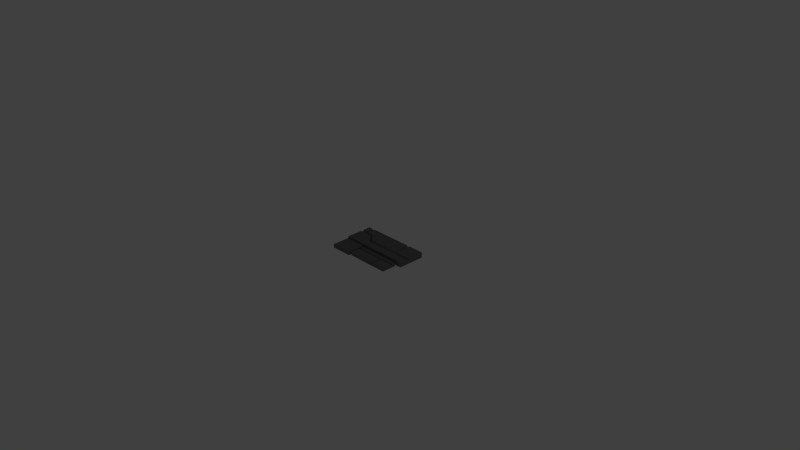 # Source: PNL_S_D_1.blend  (saved by Blender 2.69.0; exported with 4.5.12 LTS)
import bpy
from mathutils import Matrix  # noqa: F401  (used for matrix-valued properties, if any)

bpy.ops.wm.read_factory_settings(use_empty=True)
scene = bpy.context.scene
scene.name = 'Scene'

# ---- collections
col_collection_1 = bpy.data.collections.new('Collection 1'); scene.collection.children.link(col_collection_1)

# ---- materials (node trees are filled in below, after node groups)
mat_material = bpy.data.materials.new('Material')
mat_material.alpha_threshold = 0.0
mat_material.use_transparent_shadow = False
mat_material.diffuse_color = (0.1679, 0.1679, 0.1679, 1.0)
mat_material.roughness = 0.5
mat_material.line_color = (0.0, 0.0, 0.0, 1.0)
mat_material_001 = bpy.data.materials.new('Material.001')
mat_material_001.alpha_threshold = 0.0
mat_material_001.use_transparent_shadow = False
mat_material_001.roughness = 0.5
mat_material_001.line_color = (0.0, 0.0, 0.0, 1.0)

# ---- material node trees

# ---- world
world_world = bpy.data.worlds.new('World'); scene.world = world_world
world_world.color = (0.05088, 0.05088, 0.05088)
world_world.use_sun_shadow = False
world_world.sun_shadow_jitter_overblur = 0.0
world_world.cycles.sampling_method = 'MANUAL'
world_world.cycles.sample_map_resolution = 256

# ---- cameras
cam_camera = bpy.data.cameras.new('Camera')
cam_camera.clip_end = 100.0
cam_camera.lens = 35.0
cam_camera.sensor_width = 32.0
cam_camera.sensor_height = 18.0
cam_camera.ortho_scale = 7.314
cam_camera.dof.focus_distance = 0.0
cam_camera.dof.aperture_fstop = 128.0

# ---- lights
light_lamp = bpy.data.lights.new('Lamp', 'POINT')
light_lamp.transmission_factor = 0.0
light_lamp.cutoff_distance = 30.0
light_lamp.energy = 100.0
light_lamp.shadow_buffer_clip_start = 1.001
light_lamp.shadow_soft_size = 0.1
light_lamp.shadow_maximum_resolution = 0.006
light_lamp.use_absolute_resolution = True
light_lamp.cycles.use_multiple_importance_sampling = False

# ---- meshes
me_cube = bpy.data.meshes.new('Cube')
me_cube.from_pydata([(-0.5, 0.375, 0.0), (0.425, -0.225, 0.0), (-0.5, -0.25, 0.0), (0.5, 0.375, 0.0), (0.425, -0.225, 0.05), (-0.5, 0.375, 0.075), (0.5, 0.375, 0.075), (0.425, -0.025, 0.025), (0.5, 0.375, 0.05), (0.5, 0.125, 0.0), (0.5, 0.15, 0.075), (-0.5, 0.275, 0.075), (-0.5, 0.25, 0.0), (0.25, 0.0, 7.078e-08), (-0.325, 0.375, 0.05), (-0.2, 0.375, 0.0), (-0.2, 0.15, 0.075), (-0.5, 0.375, 0.05), (-0.2, 0.375, 0.075), (-0.2, 0.375, 0.05), (-0.325, 0.375, 0.0), (-0.325, 0.375, 0.075), (-0.2, 0.0, 0.0), (-0.325, 0.275, 0.075), (-0.325, -0.25, 0.0), (-0.2, -0.25, 0.0), (-0.425, 0.375, 0.0), (-0.45, 0.375, 0.075), (-0.425, 0.375, 0.05), (-0.425, 0.225, 0.075), (-0.425, -0.25, 0.0), (0.25, 0.0, 0.05), (0.5, 0.1, 0.075), (-0.4, 0.275, 0.075), (-0.2, 0.1, 0.075), (0.5, 0.125, 0.05), (-0.5, 0.25, 0.05), (-0.2, 0.125, 0.05), (-0.325, 0.25, 0.05), (-0.425, 0.25, 0.05), (-0.5, 0.225, 0.075), (-0.45, 0.275, 0.075), (-0.325, 0.225, 0.075), (-0.4, 0.375, 0.075), (0.25, 0.375, 0.05), (0.25, 0.375, 0.0), (0.225, 0.375, 0.075), (0.225, 0.15, 0.075), (0.225, -0.225, 0.0), (0.25, -0.225, 0.05), (0.25, 0.1, 0.075), (0.25, 0.125, 0.05), (0.275, 0.375, 0.075), (0.275, 0.15, 0.075), (0.5, 0.0, 0.0), (0.425, -0.025, 0.05), (-0.5, 0.0, 0.0), (-0.2, 0.0, 0.075), (-0.425, 0.0, 0.075), (-0.5, 0.0, 0.075), (0.5, 0.0, 0.05), (-0.325, 0.0, 0.075), (0.225, -0.025, 0.05), (-0.175, -0.225, 0.05), (0.225, -0.225, 0.025), (-0.175, -0.225, 0.0), (-0.175, -0.025, 0.05), (0.25, 0.0, 0.075), (0.425, -0.225, 0.025), (0.5, 0.0, 0.075), (0.425, -0.025, 0.0), (-0.5, -0.25, 0.05), (-0.2, -0.25, 0.05), (-0.325, -0.25, 0.05), (-0.425, -0.25, 0.05), (-0.2, 0.0, 0.05), (-0.425, 0.0, 0.05), (-0.5, 0.0, 0.05), (-0.325, 0.0, 0.05), (0.225, -0.025, 0.025), (-0.175, -0.225, 0.025), (-0.175, -0.025, 0.025), (0.225, -0.025, 0.0), (-0.175, -0.025, 0.0), (0.425, -0.075, 0.0), (0.425, -0.1, 0.05), (0.2, -0.1, 0.05), (-0.175, -0.1, 0.05), (-0.175, -0.075, 0.025), (-0.175, -0.075, 0.0), (-0.175, -0.05, 0.05), (0.225, -0.05, 0.05), (0.425, -0.075, 0.025), (0.225, -0.075, 0.025), (0.425, -0.05, 0.05), (0.25, -0.1, 0.05), (0.2, -0.225, 0.05)], [], [(19, 15, 20, 14), (16, 18, 21, 23), (90, 66, 81, 88), (26, 28, 14, 20), (47, 46, 18, 16), (18, 19, 14, 21), (86, 87, 63, 96), (28, 43, 21, 14), (33, 23, 21, 43), (44, 45, 15, 19), (46, 44, 19, 18), (0, 17, 28, 26), (17, 5, 27, 28), (11, 41, 27, 5), (41, 11, 36, 39), (23, 33, 39, 38), (47, 16, 37, 51), (16, 23, 38, 37), (39, 28, 27, 41), (43, 28, 39, 33), (35, 8, 6, 10), (60, 35, 32, 69), (54, 9, 35, 60), (57, 61, 78, 75), (17, 36, 11, 5), (0, 12, 36, 17), (9, 3, 8, 35), (58, 59, 77, 76), (75, 72, 25, 22), (61, 58, 76, 78), (39, 36, 40, 29), (38, 39, 29, 42), (51, 37, 34, 50), (37, 38, 42, 34), (10, 6, 52, 53), (85, 95, 49, 4), (8, 3, 45, 44), (6, 8, 44, 52), (10, 53, 51, 35), (35, 51, 50, 32), (47, 51, 44, 46), (53, 52, 44, 51), (50, 34, 57, 67), (4, 49, 64, 68), (34, 42, 61, 57), (29, 40, 59, 58), (42, 29, 58, 61), (32, 50, 67, 69), (68, 64, 48, 1), (75, 78, 73, 72), (76, 77, 71, 74), (78, 76, 74, 73), (36, 77, 59, 40), (56, 2, 71, 77), (24, 73, 74, 30), (30, 74, 71, 2), (12, 56, 77, 36), (66, 62, 79, 81), (88, 81, 83, 89), (81, 79, 82, 83), (63, 87, 88, 80), (62, 66, 90, 91), (95, 85, 92, 93), (86, 96, 64, 93), (49, 95, 93, 64), (60, 31, 13, 54), (31, 75, 22, 13), (84, 70, 7, 92), (96, 63, 80, 64), (67, 57, 75, 31), (69, 67, 31, 60), (64, 80, 65, 48), (92, 7, 55, 94), (72, 73, 24, 25), (62, 55, 7, 79), (79, 7, 70, 82), (1, 84, 92, 68), (55, 62, 91, 94), (68, 92, 85, 4), (80, 88, 89, 65), (87, 86, 93, 88), (93, 92, 94, 91), (88, 93, 91, 90)])
_uv = me_cube.uv_layers.new(name='UVMap')
_uv.uv.foreach_set('vector', [0.4182, 0.6351, 0.4434, 0.6351, 0.4434, 0.6981, 0.4182, 0.6981, 0.2056, 0.2585, 0.04712, 0.2585, 0.04712, 0.1704, 0.1176, 0.1704, 0.9463, 0.6663, 0.9463, 0.6789, 0.9337, 0.6789, 0.9337, 0.6537, 0.4434, 0.7485, 0.4182, 0.7485, 0.4182, 0.6981, 0.4434, 0.6981, 0.2056, 0.5579, 0.04712, 0.5579, 0.04712, 0.2585, 0.2056, 0.2585, 0.4056, 0.6351, 0.4182, 0.6351, 0.4182, 0.6981, 0.4056, 0.6981, 0.6698, 0.1352, 0.4056, 0.1352, 0.4056, 0.04712, 0.6698, 0.04712, 0.4182, 0.7485, 0.4056, 0.7359, 0.4056, 0.6981, 0.4182, 0.6981, 0.1176, 0.1176, 0.1176, 0.1704, 0.04712, 0.1704, 0.04712, 0.1176, 0.4182, 0.4083, 0.4434, 0.4083, 0.4434, 0.6351, 0.4182, 0.6351, 0.4056, 0.4209, 0.4182, 0.4083, 0.4182, 0.6351, 0.4056, 0.6351, 0.4434, 0.7863, 0.4182, 0.7863, 0.4182, 0.7485, 0.4434, 0.7485, 0.4182, 0.7863, 0.4056, 0.7863, 0.4056, 0.7611, 0.4182, 0.7485, 0.1176, 0.04712, 0.1176, 0.08235, 0.04712, 0.08235, 0.04712, 0.04712, 0.1176, 0.08235, 0.1176, 0.04712, 0.1352, 0.04712, 0.1352, 0.09996, 0.1176, 0.1704, 0.1176, 0.1176, 0.1352, 0.09996, 0.1352, 0.1704, 0.2056, 0.5579, 0.2056, 0.2585, 0.2233, 0.2585, 0.2233, 0.5755, 0.2056, 0.2585, 0.1176, 0.1704, 0.1352, 0.1704, 0.2233, 0.2585, 0.1352, 0.09996, 0.04712, 0.09996, 0.04712, 0.08235, 0.1176, 0.08235, 0.04712, 0.1176, 0.04712, 0.09996, 0.1352, 0.09996, 0.1176, 0.1176, 0.9277, 0.3453, 0.9277, 0.4713, 0.9151, 0.4713, 0.9151, 0.3579, 0.9277, 0.2823, 0.9277, 0.3453, 0.9151, 0.3327, 0.9151, 0.2823, 0.9529, 0.2823, 0.9529, 0.3453, 0.9277, 0.3453, 0.9277, 0.2823, 0.5376, 0.4335, 0.5376, 0.3705, 0.5502, 0.3705, 0.5502, 0.4335, 0.8143, 0.7671, 0.8143, 0.7041, 0.8269, 0.7167, 0.8269, 0.7671, 0.7891, 0.7671, 0.7891, 0.7041, 0.8143, 0.7041, 0.8143, 0.7671, 0.9529, 0.3453, 0.9529, 0.4713, 0.9277, 0.4713, 0.9277, 0.3453, 0.5376, 0.3201, 0.5376, 0.2823, 0.5502, 0.2823, 0.5502, 0.3201, 0.6696, 0.4587, 0.7956, 0.4587, 0.7956, 0.4839, 0.6696, 0.4839, 0.5376, 0.3705, 0.5376, 0.3201, 0.5502, 0.3201, 0.5502, 0.3705, 0.1352, 0.09996, 0.1352, 0.04712, 0.1528, 0.04712, 0.1528, 0.09996, 0.1352, 0.1704, 0.1352, 0.09996, 0.1528, 0.09996, 0.1528, 0.1704, 0.2233, 0.5755, 0.2233, 0.2585, 0.2409, 0.2585, 0.2409, 0.5755, 0.2233, 0.2585, 0.1352, 0.1704, 0.1528, 0.1704, 0.2409, 0.2585, 0.2056, 0.7517, 0.04712, 0.7517, 0.04712, 0.5931, 0.2056, 0.5931, 0.8283, 0.1352, 0.705, 0.1352, 0.705, 0.04712, 0.8283, 0.04712, 0.4182, 0.2823, 0.4434, 0.2823, 0.4434, 0.4083, 0.4182, 0.4083, 0.4056, 0.2823, 0.4182, 0.2823, 0.4182, 0.4083, 0.4056, 0.3957, 0.2056, 0.7517, 0.2056, 0.5931, 0.2233, 0.5755, 0.2233, 0.7517, 0.2233, 0.7517, 0.2233, 0.5755, 0.2409, 0.5755, 0.2409, 0.7517, 0.2056, 0.5579, 0.2233, 0.5755, 0.04712, 0.5755, 0.04712, 0.5579, 0.2056, 0.5931, 0.04712, 0.5931, 0.04712, 0.5755, 0.2233, 0.5755, 0.2409, 0.5755, 0.2409, 0.2585, 0.3113, 0.2585, 0.3113, 0.5755, 0.6696, 0.8805, 0.6696, 0.7923, 0.6822, 0.7797, 0.6822, 0.8805, 0.2409, 0.2585, 0.1528, 0.1704, 0.3113, 0.1704, 0.3113, 0.2585, 0.1528, 0.09996, 0.1528, 0.04712, 0.3113, 0.04712, 0.3113, 0.09996, 0.1528, 0.1704, 0.1528, 0.09996, 0.3113, 0.09996, 0.3113, 0.1704, 0.2409, 0.7517, 0.2409, 0.5755, 0.3113, 0.5755, 0.3113, 0.7517, 0.6822, 0.8805, 0.6822, 0.7797, 0.6948, 0.7797, 0.6948, 0.8805, 0.6696, 0.4587, 0.6696, 0.3957, 0.7956, 0.3957, 0.7956, 0.4587, 0.6696, 0.3453, 0.6696, 0.3075, 0.7956, 0.3075, 0.7956, 0.3453, 0.6696, 0.3957, 0.6696, 0.3453, 0.7956, 0.3453, 0.7956, 0.3957, 0.8143, 0.7041, 0.8143, 0.5781, 0.8269, 0.5781, 0.8269, 0.6915, 0.6696, 0.2823, 0.7956, 0.2823, 0.7956, 0.3075, 0.6696, 0.3075, 0.8208, 0.3957, 0.7956, 0.3957, 0.7956, 0.3453, 0.8208, 0.3453, 0.8208, 0.3453, 0.7956, 0.3453, 0.7956, 0.3075, 0.8208, 0.3075, 0.7891, 0.7041, 0.7891, 0.5781, 0.8143, 0.5781, 0.8143, 0.7041, 0.4434, 0.9057, 0.2418, 0.9057, 0.2418, 0.8931, 0.4434, 0.8931, 0.9337, 0.6537, 0.9337, 0.6789, 0.9211, 0.6789, 0.9211, 0.6537, 0.4434, 0.8931, 0.2418, 0.8931, 0.2418, 0.8805, 0.4434, 0.8805, 0.9463, 0.5781, 0.9463, 0.6411, 0.9337, 0.6537, 0.9337, 0.5781, 0.6874, 0.188, 0.4056, 0.188, 0.4056, 0.1704, 0.6874, 0.1704, 0.705, 0.1352, 0.8283, 0.1352, 0.8283, 0.1528, 0.6874, 0.1528, 0.6698, 0.1352, 0.6698, 0.04712, 0.6874, 0.04712, 0.6874, 0.1528, 0.705, 0.04712, 0.705, 0.1352, 0.6874, 0.1528, 0.6874, 0.04712, 0.5502, 0.7863, 0.5502, 0.6603, 0.5754, 0.6603, 0.5754, 0.7863, 0.5502, 0.6603, 0.5502, 0.4335, 0.5754, 0.4335, 0.5754, 0.6603, 0.9463, 0.8487, 0.9463, 0.874, 0.9337, 0.874, 0.9337, 0.8487, 0.6696, 0.7671, 0.6696, 0.5781, 0.6822, 0.5781, 0.6822, 0.7797, 0.5376, 0.6603, 0.5376, 0.4335, 0.5502, 0.4335, 0.5502, 0.6603, 0.5376, 0.7863, 0.5376, 0.6603, 0.5502, 0.6603, 0.5502, 0.7863, 0.6822, 0.7797, 0.6822, 0.5781, 0.6948, 0.5781, 0.6948, 0.7797, 0.9337, 0.8487, 0.9337, 0.874, 0.9211, 0.874, 0.9211, 0.8613, 0.7956, 0.4587, 0.7956, 0.3957, 0.8208, 0.3957, 0.8208, 0.4587, 0.2418, 0.9057, 0.141, 0.9057, 0.141, 0.8931, 0.2418, 0.8931, 0.2418, 0.8931, 0.141, 0.8931, 0.141, 0.8805, 0.2418, 0.8805, 0.9463, 0.7731, 0.9463, 0.8487, 0.9337, 0.8487, 0.9337, 0.7731, 0.8283, 0.188, 0.6874, 0.188, 0.6874, 0.1704, 0.8283, 0.1704, 0.9337, 0.7731, 0.9337, 0.8487, 0.9211, 0.8361, 0.9211, 0.7731, 0.9337, 0.5781, 0.9337, 0.6537, 0.9211, 0.6537, 0.9211, 0.5781, 0.4056, 0.1352, 0.6698, 0.1352, 0.6874, 0.1528, 0.4056, 0.1528, 0.6874, 0.1528, 0.8283, 0.1528, 0.8283, 0.1704, 0.6874, 0.1704, 0.4056, 0.1528, 0.6874, 0.1528, 0.6874, 0.1704, 0.4056, 0.1704])
_uv.active_render = True
_uv = me_cube.uv_layers.new(name='UV coord')
_uv.uv.foreach_set('vector', [0.4182, 0.6351, 0.4434, 0.6351, 0.4434, 0.6981, 0.4182, 0.6981, 0.2056, 0.2585, 0.04712, 0.2585, 0.04712, 0.1704, 0.1176, 0.1704, 0.9463, 0.6663, 0.9463, 0.6789, 0.9337, 0.6789, 0.9337, 0.6537, 0.4434, 0.7485, 0.4182, 0.7485, 0.4182, 0.6981, 0.4434, 0.6981, 0.2056, 0.5579, 0.04712, 0.5579, 0.04712, 0.2585, 0.2056, 0.2585, 0.4056, 0.6351, 0.4182, 0.6351, 0.4182, 0.6981, 0.4056, 0.6981, 0.6698, 0.1352, 0.4056, 0.1352, 0.4056, 0.04712, 0.6698, 0.04712, 0.4182, 0.7485, 0.4056, 0.7359, 0.4056, 0.6981, 0.4182, 0.6981, 0.1176, 0.1176, 0.1176, 0.1704, 0.04712, 0.1704, 0.04712, 0.1176, 0.4182, 0.4083, 0.4434, 0.4083, 0.4434, 0.6351, 0.4182, 0.6351, 0.4056, 0.4209, 0.4182, 0.4083, 0.4182, 0.6351, 0.4056, 0.6351, 0.4434, 0.7863, 0.4182, 0.7863, 0.4182, 0.7485, 0.4434, 0.7485, 0.4182, 0.7863, 0.4056, 0.7863, 0.4056, 0.7611, 0.4182, 0.7485, 0.1176, 0.04712, 0.1176, 0.08235, 0.04712, 0.08235, 0.04712, 0.04712, 0.1176, 0.08235, 0.1176, 0.04712, 0.1352, 0.04712, 0.1352, 0.09996, 0.1176, 0.1704, 0.1176, 0.1176, 0.1352, 0.09996, 0.1352, 0.1704, 0.2056, 0.5579, 0.2056, 0.2585, 0.2233, 0.2585, 0.2233, 0.5755, 0.2056, 0.2585, 0.1176, 0.1704, 0.1352, 0.1704, 0.2233, 0.2585, 0.1352, 0.09996, 0.04712, 0.09996, 0.04712, 0.08235, 0.1176, 0.08235, 0.04712, 0.1176, 0.04712, 0.09996, 0.1352, 0.09996, 0.1176, 0.1176, 0.9277, 0.3453, 0.9277, 0.4713, 0.9151, 0.4713, 0.9151, 0.3579, 0.9277, 0.2823, 0.9277, 0.3453, 0.9151, 0.3327, 0.9151, 0.2823, 0.9529, 0.2823, 0.9529, 0.3453, 0.9277, 0.3453, 0.9277, 0.2823, 0.5376, 0.4335, 0.5376, 0.3705, 0.5502, 0.3705, 0.5502, 0.4335, 0.8143, 0.7671, 0.8143, 0.7041, 0.8269, 0.7167, 0.8269, 0.7671, 0.7891, 0.7671, 0.7891, 0.7041, 0.8143, 0.7041, 0.8143, 0.7671, 0.9529, 0.3453, 0.9529, 0.4713, 0.9277, 0.4713, 0.9277, 0.3453, 0.5376, 0.3201, 0.5376, 0.2823, 0.5502, 0.2823, 0.5502, 0.3201, 0.6696, 0.4587, 0.7956, 0.4587, 0.7956, 0.4839, 0.6696, 0.4839, 0.5376, 0.3705, 0.5376, 0.3201, 0.5502, 0.3201, 0.5502, 0.3705, 0.1352, 0.09996, 0.1352, 0.04712, 0.1528, 0.04712, 0.1528, 0.09996, 0.1352, 0.1704, 0.1352, 0.09996, 0.1528, 0.09996, 0.1528, 0.1704, 0.2233, 0.5755, 0.2233, 0.2585, 0.2409, 0.2585, 0.2409, 0.5755, 0.2233, 0.2585, 0.1352, 0.1704, 0.1528, 0.1704, 0.2409, 0.2585, 0.2056, 0.7517, 0.04712, 0.7517, 0.04712, 0.5931, 0.2056, 0.5931, 0.8283, 0.1352, 0.705, 0.1352, 0.705, 0.04712, 0.8283, 0.04712, 0.4182, 0.2823, 0.4434, 0.2823, 0.4434, 0.4083, 0.4182, 0.4083, 0.4056, 0.2823, 0.4182, 0.2823, 0.4182, 0.4083, 0.4056, 0.3957, 0.2056, 0.7517, 0.2056, 0.5931, 0.2233, 0.5755, 0.2233, 0.7517, 0.2233, 0.7517, 0.2233, 0.5755, 0.2409, 0.5755, 0.2409, 0.7517, 0.2056, 0.5579, 0.2233, 0.5755, 0.04712, 0.5755, 0.04712, 0.5579, 0.2056, 0.5931, 0.04712, 0.5931, 0.04712, 0.5755, 0.2233, 0.5755, 0.2409, 0.5755, 0.2409, 0.2585, 0.3113, 0.2585, 0.3113, 0.5755, 0.6696, 0.8805, 0.6696, 0.7923, 0.6822, 0.7797, 0.6822, 0.8805, 0.2409, 0.2585, 0.1528, 0.1704, 0.3113, 0.1704, 0.3113, 0.2585, 0.1528, 0.09996, 0.1528, 0.04712, 0.3113, 0.04712, 0.3113, 0.09996, 0.1528, 0.1704, 0.1528, 0.09996, 0.3113, 0.09996, 0.3113, 0.1704, 0.2409, 0.7517, 0.2409, 0.5755, 0.3113, 0.5755, 0.3113, 0.7517, 0.6822, 0.8805, 0.6822, 0.7797, 0.6948, 0.7797, 0.6948, 0.8805, 0.6696, 0.4587, 0.6696, 0.3957, 0.7956, 0.3957, 0.7956, 0.4587, 0.6696, 0.3453, 0.6696, 0.3075, 0.7956, 0.3075, 0.7956, 0.3453, 0.6696, 0.3957, 0.6696, 0.3453, 0.7956, 0.3453, 0.7956, 0.3957, 0.8143, 0.7041, 0.8143, 0.5781, 0.8269, 0.5781, 0.8269, 0.6915, 0.6696, 0.2823, 0.7956, 0.2823, 0.7956, 0.3075, 0.6696, 0.3075, 0.8208, 0.3957, 0.7956, 0.3957, 0.7956, 0.3453, 0.8208, 0.3453, 0.8208, 0.3453, 0.7956, 0.3453, 0.7956, 0.3075, 0.8208, 0.3075, 0.7891, 0.7041, 0.7891, 0.5781, 0.8143, 0.5781, 0.8143, 0.7041, 0.4434, 0.9057, 0.2418, 0.9057, 0.2418, 0.8931, 0.4434, 0.8931, 0.9337, 0.6537, 0.9337, 0.6789, 0.9211, 0.6789, 0.9211, 0.6537, 0.4434, 0.8931, 0.2418, 0.8931, 0.2418, 0.8805, 0.4434, 0.8805, 0.9463, 0.5781, 0.9463, 0.6411, 0.9337, 0.6537, 0.9337, 0.5781, 0.6874, 0.188, 0.4056, 0.188, 0.4056, 0.1704, 0.6874, 0.1704, 0.705, 0.1352, 0.8283, 0.1352, 0.8283, 0.1528, 0.6874, 0.1528, 0.6698, 0.1352, 0.6698, 0.04712, 0.6874, 0.04712, 0.6874, 0.1528, 0.705, 0.04712, 0.705, 0.1352, 0.6874, 0.1528, 0.6874, 0.04712, 0.5502, 0.7863, 0.5502, 0.6603, 0.5754, 0.6603, 0.5754, 0.7863, 0.5502, 0.6603, 0.5502, 0.4335, 0.5754, 0.4335, 0.5754, 0.6603, 0.9463, 0.8487, 0.9463, 0.874, 0.9337, 0.874, 0.9337, 0.8487, 0.6696, 0.7671, 0.6696, 0.5781, 0.6822, 0.5781, 0.6822, 0.7797, 0.5376, 0.6603, 0.5376, 0.4335, 0.5502, 0.4335, 0.5502, 0.6603, 0.5376, 0.7863, 0.5376, 0.6603, 0.5502, 0.6603, 0.5502, 0.7863, 0.6822, 0.7797, 0.6822, 0.5781, 0.6948, 0.5781, 0.6948, 0.7797, 0.9337, 0.8487, 0.9337, 0.874, 0.9211, 0.874, 0.9211, 0.8613, 0.7956, 0.4587, 0.7956, 0.3957, 0.8208, 0.3957, 0.8208, 0.4587, 0.2418, 0.9057, 0.141, 0.9057, 0.141, 0.8931, 0.2418, 0.8931, 0.2418, 0.8931, 0.141, 0.8931, 0.141, 0.8805, 0.2418, 0.8805, 0.9463, 0.7731, 0.9463, 0.8487, 0.9337, 0.8487, 0.9337, 0.7731, 0.8283, 0.188, 0.6874, 0.188, 0.6874, 0.1704, 0.8283, 0.1704, 0.9337, 0.7731, 0.9337, 0.8487, 0.9211, 0.8361, 0.9211, 0.7731, 0.9337, 0.5781, 0.9337, 0.6537, 0.9211, 0.6537, 0.9211, 0.5781, 0.4056, 0.1352, 0.6698, 0.1352, 0.6874, 0.1528, 0.4056, 0.1528, 0.6874, 0.1528, 0.8283, 0.1528, 0.8283, 0.1704, 0.6874, 0.1704, 0.4056, 0.1528, 0.6874, 0.1528, 0.6874, 0.1704, 0.4056, 0.1704])
me_cube.materials.append(mat_material)
me_cube.materials.append(mat_material_001)
me_cube.use_remesh_preserve_volume = False
me_cube.use_remesh_preserve_attributes = False
me_cube.use_mirror_vertex_groups = False
me_cube.update()

# ---- objects
ob_pnl_s_d_1 = bpy.data.objects.new('PNL_S_D_1', me_cube)
ob_lamp = bpy.data.objects.new('Lamp', light_lamp)
ob_camera = bpy.data.objects.new('Camera', cam_camera)

# ---- transforms, parenting, visibility, modifiers, constraints
ob_pnl_s_d_1.location = (0.0, 0.0, 0.0)
ob_pnl_s_d_1.lock_rotations_4d = False
ob_pnl_s_d_1.empty_display_type = 'ARROWS'
ob_pnl_s_d_1.lineart.crease_threshold = 0.0
ob_lamp.location = (9.0, 3.0, 10.0)
ob_lamp.lock_rotations_4d = False
ob_lamp.empty_display_type = 'ARROWS'
ob_lamp.color = (0.0, 0.0, 0.0, 0.0)
ob_lamp.hide_viewport = True
ob_lamp.lineart.crease_threshold = 0.0
ob_camera.location = (7.481, -6.508, 5.344)
ob_camera.rotation_euler = (1.109, 0.01082, 0.8149)
ob_camera.lock_rotations_4d = False
ob_camera.empty_display_type = 'ARROWS'
ob_camera.color = (0.0, 0.0, 0.0, 0.0)
ob_camera.hide_viewport = True
ob_camera.display_type = 'WIRE'
ob_camera.lineart.crease_threshold = 0.0

# ---- collection membership
col_collection_1.objects.link(ob_pnl_s_d_1)
col_collection_1.objects.link(ob_lamp)
col_collection_1.objects.link(ob_camera)

# ---- scene / render settings (as saved in the file)
scene.camera = ob_camera
scene.frame_start = 1; scene.frame_end = 250; scene.frame_set(1)
scene.render.engine = 'BLENDER_EEVEE_NEXT'
scene.render.image_settings.compression = 90
scene.render.resolution_percentage = 50
scene.render.dither_intensity = 0.0
scene.cycles.use_denoising = False
scene.cycles.samples = 10
scene.cycles.sampling_pattern = 'TABULATED_SOBOL'
scene.cycles.light_sampling_threshold = 0.0
scene.cycles.use_adaptive_sampling = False
scene.cycles.use_light_tree = False
scene.cycles.blur_glossy = 0.0
scene.cycles.volume_bounces = 1
scene.cycles.pixel_filter_type = 'GAUSSIAN'
scene.cycles.sample_clamp_indirect = 0.0
scene.view_settings.view_transform = 'Standard'
bpy.context.view_layer.update()
